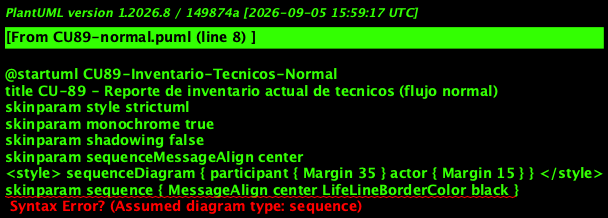

The diagram above was rendered by PlantUML. Its source (embedded in the PNG):
@startuml CU89-Inventario-Tecnicos-Normal
title CU-89 - Reporte de inventario actual de tecnicos (flujo normal)
skinparam style strictuml
skinparam monochrome true
skinparam shadowing false
skinparam sequenceMessageAlign center
<style> sequenceDiagram { participant { Margin 35 } actor { Margin 15 } } </style>
skinparam sequence { MessageAlign center LifeLineBorderColor black }
hide footbox

actor "Administrador de bodega" as Usuario
participant "Vista /reportes" as V
participant "ReportesController" as C
participant "ReportesService" as SVC
database "PostgreSQL" as DB

Usuario -> V : Selecciona empresa y tecnico/Todos
activate V
V -> C : GET /api/reportes/tecnicos/inventario?id_empresa=&id_usuario=
activate C
C -> SVC : getInventarioTecnicosReport(filtros, req.user)
activate SVC
SVC -> SVC : Valida rol, empresa y tecnico activo
SVC -> DB : SELECT usuarios TECNICO_TERRENO activos
DB --> SVC : tecnicos
SVC -> DB : SELECT unidad_equipo + tipo_equipo + historial_estado_equipo
DB --> SVC : NS, fecha_asignacion y dias_transcurridos
SVC -> DB : SELECT inventario_personal_tecnico + tipo_equipo
DB --> SVC : saldos de consumibles
SVC -> DB : INSERT log_auditoria (GENERAR_REPORTE)
DB --> SVC : confirmado
SVC --> C : tecnicos con equipos_individualizables y consumibles
C --> V : 200 OK
V --> Usuario : Tarjeta por tecnico con dos tablas
 deactivate SVC
 deactivate C
 deactivate V
@enduml